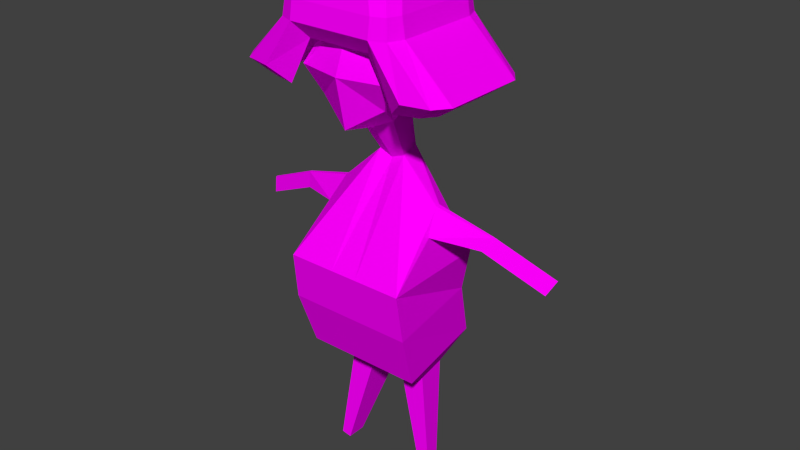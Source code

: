 # Source: siskoAdam.blend  (saved by Blender 2.77.0; exported with 4.5.12 LTS)
import bpy
from mathutils import Matrix  # noqa: F401  (used for matrix-valued properties, if any)

bpy.ops.wm.read_factory_settings(use_empty=True)
scene = bpy.context.scene
scene.name = 'Scene'

# ---- collections
col_collection_1 = bpy.data.collections.new('Collection 1'); scene.collection.children.link(col_collection_1)

# ---- images (referenced by path relative to the original .blend; pixels are not part of the script)
import os
ASSET_DIR = os.environ.get("B2B_ASSET_DIR", "")  # directory of the original .blend (textures are referenced by path, not embedded)
HERE = os.path.dirname(os.path.abspath(__file__))  # packed textures are extracted next to this script under _unpacked/

def load_image(name, relpath, width, height, colorspace="sRGB"):
    """Load a texture the original file referenced (path relative to the .blend, or extracted next to this script)."""
    p = next((c for c in (os.path.join(HERE, relpath), os.path.join(ASSET_DIR, relpath)) if relpath and os.path.exists(c)), "")
    if p:
        img = bpy.data.images.load(p, check_existing=True)
        img.name = name
    else:  # same state as the original file: an image datablock whose file is absent (Cycles renders it pink)
        img = bpy.data.images.new(name, width, height)
        img.source = "FILE"
        img.filepath = "//" + (relpath or name)
    img.colorspace_settings.name = colorspace
    return img
img_colorpalette_jpg = load_image('colorPalette.jpg', 'colorPalette.jpg', 1024, 1024, 'sRGB')
img_colorpalette_jpg_001 = load_image('colorPalette.jpg.001', 'colorPalette.jpg', 1024, 1024, 'sRGB')

# ---- materials (node trees are filled in below, after node groups)
mat_material = bpy.data.materials.new('Material')
mat_material.alpha_threshold = 0.0
mat_material.roughness = 0.5
mat_material.line_color = (0.0, 0.0, 0.0, 1.0)
mat_material_001 = bpy.data.materials.new('Material.001')
mat_material_001.alpha_threshold = 0.0
mat_material_001.roughness = 0.5
mat_material_001.line_color = (0.0, 0.0, 0.0, 1.0)

# ---- material node trees
mat_material.use_nodes = True; mat_material.node_tree.nodes.clear()
_N = mat_material.node_tree.nodes; _L = mat_material.node_tree.links
n0 = _N.new('ShaderNodeOutputMaterial'); n0.name = 'Material Output'; n0.location = (300, 300)
n1 = _N.new('ShaderNodeBsdfDiffuse'); n1.name = 'Diffuse BSDF'; n1.location = (10, 300)
n2 = _N.new('ShaderNodeTexCoord'); n2.name = 'Texture Coordinate'; n2.location = (120, 149)
n3 = _N.new('ShaderNodeTexImage'); n3.name = 'Image Texture'; n3.location = (367, 136)
n3.width = 140
n3.image = img_colorpalette_jpg
_L.new(n1.outputs[0], n0.inputs[0])
_L.new(n2.outputs[2], n3.inputs[0])
_L.new(n3.outputs[0], n1.inputs[0])
n0.is_active_output = True
mat_material_001.use_nodes = True; mat_material_001.node_tree.nodes.clear()
_N = mat_material_001.node_tree.nodes; _L = mat_material_001.node_tree.links
n0 = _N.new('ShaderNodeOutputMaterial'); n0.name = 'Material Output'; n0.location = (300, 300)
n1 = _N.new('ShaderNodeBsdfDiffuse'); n1.name = 'Diffuse BSDF'; n1.location = (10, 300)
n2 = _N.new('ShaderNodeTexCoord'); n2.name = 'Texture Coordinate'; n2.location = (-183, 230)
n3 = _N.new('ShaderNodeTexImage'); n3.name = 'Image Texture'; n3.location = (228, 132)
n3.width = 140
n3.image = img_colorpalette_jpg_001
_L.new(n1.outputs[0], n0.inputs[0])
_L.new(n2.outputs[2], n3.inputs[0])
_L.new(n3.outputs[0], n1.inputs[0])
n0.is_active_output = True

# ---- world
world_world = bpy.data.worlds.new('World'); scene.world = world_world
world_world.color = (0.05088, 0.05088, 0.05088)
world_world.use_sun_shadow = False
world_world.sun_shadow_jitter_overblur = 0.0
world_world.cycles.sampling_method = 'NONE'
world_world.cycles.sample_map_resolution = 256

# ---- meshes
me_cube = bpy.data.meshes.new('Cube')
me_cube.from_pydata([(0.4031, -0.2835, 1.402), (0.1961, 0.2057, 0.9994), (0.2995, 0.3348, 1.702), (0.2995, 0.4192, 1.162), (0.2995, -0.1192, 1.6), (0.1457, -0.067, 1.05), (0.4031, 0.1197, 1.806), (0.4031, 0.5228, 1.402), (0.541, 0.1197, 1.402), (0.08946, -0.1995, 0.6519), (0.1204, -0.01468, 0.6272), (0.5155, -0.3861, -0.2331), (0.5437, 0.5876, -0.2331), (0.3684, -0.5709, -1.131), (0.5267, 0.3743, -1.131), (0.4669, -0.02609, 0.3061), (0.4709, 0.01246, 0.2995), (0.4756, -0.06503, 0.1084), (0.5107, 0.1571, 0.09874), (0.9543, -0.07304, 0.1659), (0.9537, -0.05648, 0.1616), (0.8904, -0.08977, 0.06733), (0.9008, 0.005669, 0.05306), (1.483, -0.1717, -0.07163), (1.482, -0.1552, -0.0759), (1.419, -0.1885, -0.1702), (1.429, -0.09303, -0.1844), (0.319, -0.2646, -1.327), (0.3761, 0.04894, -1.317), (0.1538, -0.3731, -1.355), (0.1538, 0.04894, -1.355), (0.4806, -0.02337, -2.272), (0.5039, 0.1044, -2.268), (0.4132, -0.06759, -2.284), (0.4132, 0.1044, -2.284), (0.4054, -0.4348, -0.6466), (0.5614, 0.5325, -0.6466), (-0.4031, -0.2835, 1.402), (-0.1961, 0.2057, 0.9994), (9.128e-08, -0.2228, 1.704), (9.128e-08, -0.1613, 0.9994), (-0.2995, 0.3348, 1.702), (-0.2995, 0.4192, 1.162), (-0.2995, -0.1192, 1.6), (-0.1457, -0.067, 1.05), (9.128e-08, 0.5228, 0.9696), (9.128e-08, 0.4509, 1.806), (-0.4031, 0.1197, 1.806), (-0.4031, 0.5228, 1.402), (9.128e-08, 0.6113, 1.402), (-0.541, 0.1197, 1.402), (9.128e-08, -0.2835, 1.402), (9.128e-08, 0.2057, 0.8988), (9.128e-08, 0.1197, 2.012), (-0.08946, -0.1995, 0.6519), (-0.1204, -0.01468, 0.6272), (1.005e-07, -0.2634, 0.6272), (9.696e-08, -0.01468, 0.5778), (-0.5155, -0.3861, -0.2331), (-0.5437, 0.5876, -0.2331), (1.074e-07, -0.7545, -0.2331), (8.843e-08, 0.5876, -0.2331), (-0.3684, -0.5709, -1.131), (-0.5267, 0.3743, -1.131), (1.009e-07, -0.8979, -1.131), (8.285e-08, 0.3743, -1.131), (-0.4669, -0.02609, 0.3061), (-0.4709, 0.01246, 0.2995), (-0.4756, -0.06503, 0.1084), (-0.5107, 0.1571, 0.09874), (-0.9543, -0.07304, 0.1659), (-0.9537, -0.05648, 0.1616), (-0.8904, -0.08977, 0.06733), (-0.9008, 0.005669, 0.05306), (-1.483, -0.1717, -0.07163), (-1.482, -0.1552, -0.0759), (-1.419, -0.1885, -0.1702), (-1.429, -0.09303, -0.1844), (-0.319, -0.2646, -1.327), (-0.3761, 0.04894, -1.317), (-0.1538, -0.3731, -1.355), (-0.1538, 0.04894, -1.355), (-0.4806, -0.02337, -2.272), (-0.5039, 0.1044, -2.268), (-0.4132, -0.06759, -2.284), (-0.4132, 0.1044, -2.284), (-0.4054, -0.4348, -0.6466), (-0.5614, 0.5325, -0.6466), (8.921e-08, 0.5325, -0.6466), (1.075e-07, -0.7571, -0.6466), (-0.1204, 0.5876, -0.2331), (-0.1204, 0.3743, -1.131), (-0.1204, 0.5325, -0.6466), (0.1204, 0.3743, -1.131), (0.1204, 0.5876, -0.2331), (0.1204, 0.5325, -0.6466), (-0.2769, -0.3141, 1.631), (-0.4408, -0.1503, 1.631), (-0.3928, -0.2662, 1.631), (-0.4408, 0.4035, 1.631), (-0.2769, 0.5674, 1.631), (-0.3928, 0.5194, 1.631), (0.2769, 0.5674, 1.631), (0.4408, 0.4035, 1.631), (0.3928, 0.5194, 1.631), (0.4408, -0.1503, 1.631), (0.2769, -0.3141, 1.631), (0.3928, -0.2662, 1.631), (-0.367, -0.3966, 1.928), (-0.5233, -0.2404, 1.928), (-0.4775, -0.3509, 1.928), (-0.5233, 0.4936, 1.928), (-0.367, 0.6499, 1.928), (-0.4775, 0.6041, 1.928), (0.367, 0.6499, 1.928), (0.5233, 0.4936, 1.928), (0.4775, 0.6041, 1.928), (0.5233, -0.2404, 1.928), (0.367, -0.3966, 1.928), (0.4775, -0.3509, 1.928), (-0.2609, 0.02951, 2.17), (-0.0971, -0.1343, 2.17), (-0.2129, -0.08633, 2.17), (-0.4835, -0.193, 2.063), (-0.3196, -0.3568, 2.063), (-0.4355, -0.3089, 2.063), (-0.3566, -0.06613, 2.156), (-0.1927, -0.2299, 2.156), (-0.3086, -0.182, 2.156), (-0.438, -0.1476, 2.117), (-0.2742, -0.3114, 2.117), (-0.39, -0.2634, 2.117), (-0.0971, 0.3875, 2.17), (-0.2609, 0.2237, 2.17), (-0.2129, 0.3395, 2.17), (-0.3196, 0.6101, 2.063), (-0.4835, 0.4462, 2.063), (-0.4355, 0.5621, 2.063), (-0.1927, 0.4832, 2.156), (-0.3566, 0.3193, 2.156), (-0.3086, 0.4352, 2.156), (-0.2742, 0.5646, 2.117), (-0.438, 0.4008, 2.117), (-0.39, 0.5166, 2.117), (0.2609, 0.2237, 2.17), (0.0971, 0.3875, 2.17), (0.2129, 0.3395, 2.17), (0.4835, 0.4462, 2.063), (0.3196, 0.6101, 2.063), (0.4355, 0.5621, 2.063), (0.3566, 0.3193, 2.156), (0.1927, 0.4832, 2.156), (0.3086, 0.4352, 2.156), (0.438, 0.4008, 2.117), (0.2742, 0.5646, 2.117), (0.39, 0.5166, 2.117), (0.0971, -0.1343, 2.17), (0.2609, 0.02951, 2.17), (0.2129, -0.08633, 2.17), (0.3196, -0.3568, 2.063), (0.4835, -0.193, 2.063), (0.4355, -0.3089, 2.063), (0.3566, -0.06613, 2.156), (0.1927, -0.2299, 2.156), (0.3086, -0.182, 2.156), (0.438, -0.1476, 2.117), (0.2742, -0.3114, 2.117), (0.39, -0.2634, 2.117), (-0.3672, -0.4224, 1.766), (-0.4957, -0.3691, 1.766), (-0.549, -0.2405, 1.766), (-0.549, 0.4938, 1.766), (-0.4957, 0.6223, 1.766), (-0.3672, 0.6756, 1.766), (0.3672, 0.6756, 1.766), (0.4957, 0.6223, 1.766), (0.549, 0.4938, 1.766), (0.549, -0.2405, 1.766), (0.4957, -0.3691, 1.766), (0.3672, -0.4224, 1.766), (-0.6927, -0.2662, 1.238), (-0.4884, -0.3141, 1.238), (-0.8743, -0.3691, 1.373), (-0.7773, -0.1503, 1.238), (-0.9682, -0.2405, 1.373), (-0.6927, 0.5194, 1.238), (-0.7773, 0.4035, 1.238), (-0.8743, 0.6223, 1.373), (-0.4884, 0.5674, 1.238), (-0.6475, 0.6756, 1.373), (0.6927, 0.5194, 1.238), (0.4884, 0.5674, 1.238), (0.8743, 0.6223, 1.373), (0.7773, 0.4035, 1.238), (0.9682, 0.4938, 1.373), (0.6927, -0.2662, 1.238), (0.7773, -0.1503, 1.238), (0.8743, -0.3691, 1.373), (0.4884, -0.3141, 1.238), (0.6475, -0.4224, 1.373), (-0.6475, -0.4224, 1.373), (-0.9682, 0.4938, 1.373), (0.6475, 0.6756, 1.373), (0.9682, -0.2405, 1.373)], [], [(0, 51, 40, 5), (4, 39, 51, 0), (2, 6, 8, 7), (6, 4, 0, 8), (46, 2, 7, 49), (7, 8, 1, 3), (52, 45, 3, 1), (8, 0, 5, 1), (49, 7, 3, 45), (4, 6, 53, 39), (6, 2, 46, 53), (57, 10, 94, 61), (9, 56, 60, 11), (5, 40, 56, 9), (1, 5, 9, 10), (52, 1, 10, 57), (36, 35, 13, 14), (11, 12, 18, 17), (64, 65, 30, 29), (35, 89, 64, 13), (88, 95, 93, 65), (18, 16, 20, 22), (9, 11, 17, 15), (10, 9, 15, 16), (12, 10, 16, 18), (21, 22, 26, 25), (17, 18, 22, 21), (15, 17, 21, 19), (16, 15, 19, 20), (24, 23, 25, 26), (19, 21, 25, 23), (20, 19, 23, 24), (22, 20, 24, 26), (29, 30, 34, 33), (65, 93, 14, 28, 30), (14, 13, 27, 28), (13, 64, 29, 27), (33, 34, 32, 31), (27, 29, 33, 31), (30, 28, 32, 34), (28, 27, 31, 32), (61, 94, 95, 88), (11, 60, 89, 35), (12, 11, 35, 36), (37, 44, 40, 51), (43, 37, 51, 39), (41, 48, 50, 47), (47, 50, 37, 43), (46, 49, 48, 41), (48, 42, 38, 50), (52, 38, 42, 45), (50, 38, 44, 37), (49, 45, 42, 48), (43, 39, 53, 47), (47, 53, 46, 41), (57, 61, 90, 55), (54, 58, 60, 56), (44, 54, 56, 40), (38, 55, 54, 44), (52, 57, 55, 38), (87, 63, 62, 86), (58, 68, 69, 59), (64, 80, 81, 65), (86, 62, 64, 89), (88, 65, 91, 92), (69, 73, 71, 67), (54, 66, 68, 58), (55, 67, 66, 54), (59, 69, 67, 55), (72, 76, 77, 73), (68, 72, 73, 69), (66, 70, 72, 68), (67, 71, 70, 66), (75, 77, 76, 74), (70, 74, 76, 72), (71, 75, 74, 70), (73, 77, 75, 71), (80, 84, 85, 81), (65, 81, 79, 63, 91), (63, 79, 78, 62), (62, 78, 80, 64), (84, 82, 83, 85), (78, 82, 84, 80), (81, 85, 83, 79), (79, 83, 82, 78), (61, 88, 92, 90), (58, 86, 89, 60), (59, 87, 86, 58), (90, 92, 87, 59), (55, 90, 59), (92, 91, 63, 87), (95, 94, 12, 36), (94, 10, 12), (93, 95, 36, 14), (168, 96, 106, 179), (115, 147, 160, 117), (129, 142, 136, 123), (127, 163, 156, 121), (170, 109, 111, 171), (112, 135, 148, 114), (124, 108, 118, 159), (176, 115, 117, 177), (173, 112, 114, 174), (120, 122, 121, 156, 158, 157, 144, 146, 145, 132, 134, 133), (130, 166, 163, 127), (124, 159, 166, 130), (126, 139, 142, 129), (132, 145, 151, 138), (120, 133, 139, 126), (141, 154, 148, 135), (144, 157, 162, 150), (138, 151, 154, 141), (153, 165, 160, 147), (150, 162, 165, 153), (109, 123, 136, 111), (168, 108, 110, 169), (169, 110, 109, 170), (171, 111, 113, 172), (172, 113, 112, 173), (174, 114, 116, 175), (175, 116, 115, 176), (177, 117, 119, 178), (178, 119, 118, 179), (127, 121, 122, 128), (128, 122, 120, 126), (132, 138, 140, 134), (134, 140, 139, 133), (130, 127, 128, 131), (131, 128, 126, 129), (138, 141, 143, 140), (140, 143, 142, 139), (124, 130, 131, 125), (125, 131, 129, 123), (141, 135, 137, 143), (143, 137, 136, 142), (160, 165, 167, 161), (161, 167, 166, 159), (165, 162, 164, 167), (167, 164, 163, 166), (162, 157, 158, 164), (164, 158, 156, 163), (144, 150, 152, 146), (146, 152, 151, 145), (150, 153, 155, 152), (152, 155, 154, 151), (153, 147, 149, 155), (155, 149, 148, 154), (123, 109, 110, 125), (125, 110, 108, 124), (117, 160, 161, 119), (119, 161, 159, 118), (135, 112, 113, 137), (137, 113, 111, 136), (147, 115, 116, 149), (149, 116, 114, 148), (96, 98, 97, 99, 101, 100, 102, 104, 103, 105, 107, 106), (169, 170, 184, 182), (171, 172, 187, 201), (105, 103, 193, 196), (98, 96, 181, 180), (172, 173, 189, 187), (101, 99, 186, 185), (104, 102, 191, 190), (174, 175, 192, 202), (100, 173, 174, 102), (96, 168, 200, 181), (107, 105, 196, 195), (108, 168, 179, 118), (195, 197, 199, 198), (196, 203, 197, 195), (190, 192, 194, 193), (191, 202, 192, 190), (185, 187, 189, 188), (186, 201, 187, 185), (180, 182, 184, 183), (181, 200, 182, 180), (193, 194, 203, 196), (183, 184, 201, 186), (106, 107, 195, 198), (168, 169, 182, 200), (103, 104, 190, 193), (178, 179, 199, 197), (100, 101, 185, 188), (97, 98, 180, 183), (177, 178, 197, 203), (102, 174, 202, 191), (179, 106, 198, 199), (176, 177, 203, 194), (175, 176, 194, 192), (99, 97, 183, 186), (173, 100, 188, 189), (170, 171, 201, 184)])
me_cube.polygons.foreach_set('material_index', [0, 0, 0, 0, 0, 0, 0, 0, 0, 0, 0, 0, 0, 0, 0, 0, 0, 0, 0, 0, 0, 0, 0, 0, 0, 0, 0, 0, 0, 0, 0, 0, 0, 0, 0, 0, 0, 0, 0, 0, 0, 0, 0, 0, 0, 0, 0, 0, 0, 0, 0, 0, 0, 0, 0, 0, 0, 0, 0, 0, 0, 0, 0, 0, 0, 0, 0, 0, 0, 0, 0, 0, 0, 0, 0, 0, 0, 0, 0, 0, 0, 0, 0, 0, 0, 0, 0, 0, 0, 0, 0, 0, 0, 0, 1, 1, 1, 1, 1, 1, 1, 1, 1, 1, 1, 1, 1, 1, 1, 1, 1, 1, 1, 1, 1, 1, 1, 1, 1, 1, 1, 1, 1, 1, 1, 1, 1, 1, 1, 1, 1, 1, 1, 1, 1, 1, 1, 1, 1, 1, 1, 1, 1, 1, 1, 1, 1, 1, 1, 1, 1, 1, 1, 1, 1, 1, 1, 1, 1, 1, 1, 1, 1, 1, 1, 1, 1, 1, 1, 1, 1, 1, 1, 1, 1, 1, 1, 1, 1, 1, 1, 1, 1, 1, 1, 1, 1, 1, 1, 1, 1, 1])
_uv = me_cube.uv_layers.new(name='UVMap')
_uv.uv.foreach_set('vector', [0.6357, 0.976, 0.6356, 0.976, 0.6356, 0.9759, 0.6356, 0.9759, 0.6631, 0.1154, 0.6631, 0.1154, 0.6631, 0.1154, 0.6631, 0.1154, 0.6629, 0.1151, 0.6629, 0.1151, 0.6629, 0.1151, 0.6629, 0.1152, 0.6629, 0.1151, 0.6629, 0.1151, 0.6629, 0.1151, 0.6629, 0.1151, 0.6355, 0.9757, 0.6355, 0.9757, 0.6355, 0.9757, 0.6355, 0.9757, 0.6356, 0.9756, 0.6355, 0.9756, 0.6355, 0.9755, 0.6356, 0.9755, 0.6355, 0.9755, 0.6356, 0.9755, 0.6356, 0.9755, 0.6355, 0.9755, 0.6355, 0.9756, 0.6355, 0.9756, 0.6355, 0.9755, 0.6355, 0.9755, 0.6355, 0.9757, 0.6355, 0.9757, 0.6355, 0.9757, 0.6355, 0.9756, 0.6629, 0.1151, 0.6629, 0.1151, 0.6629, 0.115, 0.6629, 0.115, 0.663, 0.1152, 0.663, 0.1151, 0.663, 0.1151, 0.663, 0.1152, 0.4693, 0.02178, 0.4695, 0.02177, 0.4688, 0.0248, 0.4687, 0.02466, 0.521, 0.2039, 0.5208, 0.2038, 0.5205, 0.2007, 0.5212, 0.2006, 0.6359, 0.9755, 0.6359, 0.9755, 0.6359, 0.9756, 0.6359, 0.9756, 0.6358, 0.9755, 0.6359, 0.9755, 0.6359, 0.9756, 0.6358, 0.9756, 0.6355, 0.9755, 0.6355, 0.9755, 0.6355, 0.9755, 0.6355, 0.9755, 0.5199, 0.2, 0.5186, 0.1997, 0.5187, 0.198, 0.5195, 0.1982, 0.5186, 0.2012, 0.5198, 0.2014, 0.5193, 0.2025, 0.519, 0.2024, 0.8219, 0.01967, 0.823, 0.01967, 0.8228, 0.02045, 0.8221, 0.02045, 0.5209, 0.1992, 0.5203, 0.1993, 0.5202, 0.1977, 0.5206, 0.1977, 0.4684, 0.02591, 0.4686, 0.02605, 0.4682, 0.02732, 0.4681, 0.02722, 0.5259, 0.1965, 0.526, 0.1958, 0.5268, 0.197, 0.5266, 0.1973, 0.5187, 0.204, 0.5186, 0.2012, 0.519, 0.2024, 0.519, 0.2031, 0.5189, 0.204, 0.5187, 0.204, 0.519, 0.2031, 0.519, 0.2031, 0.5256, 0.1978, 0.5258, 0.1943, 0.526, 0.1958, 0.5259, 0.1965, 0.524, 0.1922, 0.5242, 0.1922, 0.5241, 0.1941, 0.524, 0.1941, 0.524, 0.1904, 0.5242, 0.1904, 0.5242, 0.1922, 0.524, 0.1922, 0.5246, 0.1941, 0.5242, 0.1938, 0.5244, 0.1921, 0.5246, 0.192, 0.526, 0.1958, 0.526, 0.1957, 0.5268, 0.197, 0.5268, 0.197, 0.5232, 0.194, 0.5232, 0.1941, 0.5232, 0.1937, 0.5234, 0.1937, 0.5246, 0.192, 0.5244, 0.1921, 0.5242, 0.1901, 0.5244, 0.19, 0.5268, 0.197, 0.5268, 0.197, 0.5275, 0.1984, 0.5275, 0.1984, 0.5266, 0.1973, 0.5268, 0.197, 0.5275, 0.1984, 0.5273, 0.1987, 0.8221, 0.02045, 0.8228, 0.02045, 0.8228, 0.0237, 0.8225, 0.0237, 0.821, 0.02944, 0.8211, 0.02953, 0.8214, 0.02985, 0.8214, 0.03048, 0.8211, 0.03028, 0.8161, 0.02783, 0.8153, 0.02762, 0.8154, 0.02707, 0.816, 0.02723, 0.8171, 0.02733, 0.8167, 0.02738, 0.8169, 0.02659, 0.8172, 0.02663, 0.8199, 0.0237, 0.8199, 0.0231, 0.8201, 0.0231, 0.82, 0.02355, 0.8172, 0.02663, 0.8169, 0.02659, 0.8171, 0.02347, 0.8173, 0.02349, 0.8211, 0.03028, 0.8214, 0.03048, 0.821, 0.03366, 0.8208, 0.03358, 0.816, 0.02723, 0.8154, 0.02707, 0.816, 0.02403, 0.8162, 0.0241, 0.4687, 0.02466, 0.4688, 0.0248, 0.4686, 0.02605, 0.4684, 0.02591, 0.5212, 0.2006, 0.5205, 0.2007, 0.5203, 0.1993, 0.5209, 0.1992, 0.5198, 0.2014, 0.5186, 0.2012, 0.5186, 0.1997, 0.5199, 0.2, 0.6356, 0.976, 0.6356, 0.9759, 0.6356, 0.9759, 0.6356, 0.976, 0.663, 0.1154, 0.663, 0.1154, 0.6631, 0.1154, 0.6631, 0.1154, 0.6633, 0.1148, 0.6633, 0.1148, 0.6633, 0.1149, 0.6633, 0.1148, 0.6633, 0.1148, 0.6633, 0.1149, 0.6633, 0.1149, 0.6633, 0.1148, 0.6355, 0.9757, 0.6355, 0.9757, 0.6356, 0.9756, 0.6356, 0.9757, 0.6358, 0.9755, 0.6358, 0.9755, 0.6357, 0.9755, 0.6357, 0.9754, 0.6357, 0.9756, 0.6357, 0.9755, 0.6358, 0.9755, 0.6358, 0.9756, 0.6357, 0.9754, 0.6357, 0.9755, 0.6357, 0.9755, 0.6357, 0.9754, 0.6355, 0.9757, 0.6355, 0.9756, 0.6355, 0.9756, 0.6356, 0.9756, 0.6633, 0.1148, 0.6633, 0.1148, 0.6633, 0.1147, 0.6633, 0.1148, 0.6633, 0.1148, 0.6633, 0.1147, 0.6633, 0.1148, 0.6633, 0.1148, 0.4693, 0.02178, 0.4687, 0.02466, 0.4685, 0.02452, 0.4692, 0.02149, 0.5207, 0.204, 0.5199, 0.2012, 0.5205, 0.2007, 0.5208, 0.2038, 0.6356, 0.9759, 0.6356, 0.9759, 0.6356, 0.9759, 0.6356, 0.9759, 0.6355, 0.976, 0.6355, 0.976, 0.6355, 0.976, 0.6355, 0.9761, 0.6357, 0.9756, 0.6357, 0.9756, 0.6357, 0.9756, 0.6357, 0.9755, 0.5212, 0.1998, 0.5215, 0.198, 0.5223, 0.1977, 0.5224, 0.1994, 0.5224, 0.2009, 0.5222, 0.2022, 0.5219, 0.2022, 0.5213, 0.2013, 0.824, 0.01943, 0.8238, 0.02031, 0.8231, 0.02031, 0.823, 0.01943, 0.5224, 0.1994, 0.5223, 0.1977, 0.5226, 0.1976, 0.5229, 0.1993, 0.4684, 0.02591, 0.4681, 0.02722, 0.468, 0.02713, 0.4683, 0.02577, 0.5246, 0.1954, 0.5238, 0.1947, 0.5238, 0.1942, 0.5248, 0.1947, 0.5225, 0.204, 0.5222, 0.2029, 0.5222, 0.2022, 0.5224, 0.2009, 0.5223, 0.204, 0.5221, 0.2029, 0.5222, 0.2029, 0.5225, 0.204, 0.5243, 0.1966, 0.5246, 0.1954, 0.5248, 0.1947, 0.5255, 0.1941, 0.5239, 0.1922, 0.5238, 0.1941, 0.5237, 0.194, 0.5237, 0.1922, 0.524, 0.1904, 0.5239, 0.1922, 0.5237, 0.1922, 0.5237, 0.1904, 0.5249, 0.1899, 0.5249, 0.192, 0.5248, 0.1919, 0.5246, 0.1901, 0.5248, 0.1947, 0.5238, 0.1942, 0.5238, 0.1942, 0.5248, 0.1946, 0.5231, 0.1937, 0.5232, 0.194, 0.523, 0.1941, 0.523, 0.1937, 0.5249, 0.192, 0.5248, 0.1941, 0.5246, 0.1939, 0.5248, 0.1919, 0.5238, 0.1942, 0.5229, 0.1941, 0.5229, 0.1941, 0.5238, 0.1942, 0.5238, 0.1947, 0.5229, 0.1946, 0.5229, 0.1941, 0.5238, 0.1942, 0.8238, 0.02031, 0.8233, 0.0237, 0.823, 0.0237, 0.8231, 0.02031, 0.821, 0.02944, 0.8206, 0.02983, 0.8203, 0.0294, 0.8205, 0.02902, 0.8208, 0.02934, 0.818, 0.02764, 0.8181, 0.02694, 0.8187, 0.02673, 0.8189, 0.02737, 0.8218, 0.01997, 0.8219, 0.02067, 0.8216, 0.02067, 0.8215, 0.01988, 0.8201, 0.0231, 0.8202, 0.02325, 0.8202, 0.0237, 0.8201, 0.0237, 0.8219, 0.02067, 0.8216, 0.0237, 0.8215, 0.0237, 0.8216, 0.02067, 0.8206, 0.02983, 0.8195, 0.03239, 0.8194, 0.03221, 0.8203, 0.0294, 0.8181, 0.02694, 0.8178, 0.02367, 0.818, 0.02358, 0.8187, 0.02673, 0.4687, 0.02466, 0.4684, 0.02591, 0.4683, 0.02577, 0.4685, 0.02452, 0.5199, 0.2012, 0.5199, 0.1997, 0.5203, 0.1993, 0.5205, 0.2007, 0.5213, 0.2013, 0.5212, 0.1998, 0.5224, 0.1994, 0.5224, 0.2009, 0.5248, 0.1971, 0.5245, 0.1983, 0.524, 0.1978, 0.5243, 0.1966, 0.5255, 0.1941, 0.5248, 0.1971, 0.5243, 0.1966, 0.5245, 0.1983, 0.5243, 0.1997, 0.524, 0.1994, 0.524, 0.1978, 0.5248, 0.1986, 0.5251, 0.1974, 0.5256, 0.1978, 0.5254, 0.1991, 0.5251, 0.1974, 0.5258, 0.1943, 0.5256, 0.1978, 0.5245, 0.1999, 0.5248, 0.1986, 0.5254, 0.1991, 0.5249, 0.2002, 0.5255, 0.2466, 0.5249, 0.2461, 0.5249, 0.2433, 0.5255, 0.2429, 0.5289, 0.2477, 0.5297, 0.2479, 0.5297, 0.2511, 0.5289, 0.2514, 0.53, 0.2434, 0.53, 0.2462, 0.5297, 0.2464, 0.5297, 0.2432, 0.5252, 0.241, 0.5252, 0.239, 0.5256, 0.2395, 0.5256, 0.2405, 0.5281, 0.2429, 0.5289, 0.243, 0.5289, 0.2466, 0.5281, 0.2466, 0.5223, 0.2477, 0.5215, 0.2475, 0.5215, 0.2443, 0.5223, 0.2441, 0.5271, 0.2464, 0.5264, 0.2466, 0.5264, 0.2429, 0.5271, 0.2431, 0.5281, 0.2478, 0.5289, 0.2477, 0.5289, 0.2514, 0.5281, 0.2514, 0.5232, 0.2477, 0.5223, 0.2477, 0.5223, 0.2441, 0.5232, 0.244, 0.5262, 0.2413, 0.5258, 0.2411, 0.5256, 0.2405, 0.5256, 0.2395, 0.5258, 0.2389, 0.5262, 0.2387, 0.5269, 0.2387, 0.5274, 0.2389, 0.5276, 0.2395, 0.5276, 0.2405, 0.5274, 0.2411, 0.5269, 0.2413, 0.5249, 0.2414, 0.5249, 0.2386, 0.5252, 0.239, 0.5252, 0.241, 0.5271, 0.2464, 0.5271, 0.2431, 0.5275, 0.2433, 0.5275, 0.2461, 0.5258, 0.2418, 0.5273, 0.2418, 0.5276, 0.2422, 0.5255, 0.2422, 0.5276, 0.2405, 0.5276, 0.2395, 0.5279, 0.239, 0.5279, 0.241, 0.5262, 0.2413, 0.5269, 0.2413, 0.5273, 0.2418, 0.5258, 0.2418, 0.5212, 0.2473, 0.5212, 0.2445, 0.5215, 0.2443, 0.5215, 0.2475, 0.5269, 0.2387, 0.5262, 0.2387, 0.5258, 0.2382, 0.5273, 0.2382, 0.5279, 0.241, 0.5279, 0.239, 0.5282, 0.2386, 0.5282, 0.2414, 0.53, 0.2482, 0.53, 0.2509, 0.5297, 0.2511, 0.5297, 0.2479, 0.5273, 0.2382, 0.5258, 0.2382, 0.5255, 0.2378, 0.5276, 0.2378, 0.5289, 0.243, 0.5297, 0.2432, 0.5297, 0.2464, 0.5289, 0.2466, 0.5255, 0.2466, 0.5264, 0.2466, 0.5264, 0.2472, 0.5256, 0.2473, 0.5281, 0.2422, 0.529, 0.2424, 0.5289, 0.243, 0.5281, 0.2429, 0.5281, 0.2466, 0.5289, 0.2466, 0.529, 0.2471, 0.5281, 0.2472, 0.5231, 0.2483, 0.5222, 0.2483, 0.5223, 0.2477, 0.5232, 0.2477, 0.5232, 0.244, 0.5223, 0.2441, 0.5222, 0.2435, 0.5231, 0.2433, 0.5281, 0.2472, 0.529, 0.2472, 0.5289, 0.2477, 0.5281, 0.2478, 0.5281, 0.2514, 0.5289, 0.2514, 0.529, 0.252, 0.5281, 0.2521, 0.5256, 0.2422, 0.5264, 0.2423, 0.5264, 0.2429, 0.5255, 0.2429, 0.5252, 0.241, 0.5256, 0.2405, 0.5258, 0.2411, 0.5254, 0.2416, 0.5254, 0.2416, 0.5258, 0.2411, 0.5262, 0.2413, 0.5258, 0.2418, 0.5276, 0.2405, 0.5279, 0.241, 0.5277, 0.2416, 0.5274, 0.2411, 0.5274, 0.2411, 0.5277, 0.2416, 0.5273, 0.2418, 0.5269, 0.2413, 0.5249, 0.2414, 0.5252, 0.241, 0.5254, 0.2416, 0.5251, 0.242, 0.5251, 0.242, 0.5254, 0.2416, 0.5258, 0.2418, 0.5255, 0.2422, 0.5279, 0.241, 0.5282, 0.2414, 0.528, 0.242, 0.5277, 0.2416, 0.5277, 0.2416, 0.528, 0.242, 0.5276, 0.2422, 0.5273, 0.2418, 0.5271, 0.2464, 0.5275, 0.2461, 0.5275, 0.2467, 0.5272, 0.247, 0.5298, 0.2426, 0.5301, 0.2428, 0.53, 0.2434, 0.5297, 0.2432, 0.5212, 0.2473, 0.5215, 0.2475, 0.5215, 0.2481, 0.5212, 0.2478, 0.5301, 0.2467, 0.5298, 0.2469, 0.5297, 0.2464, 0.53, 0.2462, 0.5297, 0.2511, 0.53, 0.2509, 0.5301, 0.2516, 0.5298, 0.2518, 0.5272, 0.2425, 0.5275, 0.2428, 0.5275, 0.2433, 0.5271, 0.2431, 0.5255, 0.2378, 0.5258, 0.2382, 0.5254, 0.2384, 0.5251, 0.238, 0.5251, 0.238, 0.5254, 0.2384, 0.5252, 0.239, 0.5249, 0.2386, 0.5258, 0.2382, 0.5262, 0.2387, 0.5258, 0.2389, 0.5254, 0.2384, 0.5254, 0.2384, 0.5258, 0.2389, 0.5256, 0.2395, 0.5252, 0.239, 0.5269, 0.2387, 0.5273, 0.2382, 0.5277, 0.2384, 0.5274, 0.2389, 0.5274, 0.2389, 0.5277, 0.2384, 0.5279, 0.239, 0.5276, 0.2395, 0.5273, 0.2382, 0.5276, 0.2378, 0.528, 0.238, 0.5277, 0.2384, 0.5277, 0.2384, 0.528, 0.238, 0.5282, 0.2386, 0.5279, 0.239, 0.53, 0.2482, 0.5297, 0.2479, 0.5298, 0.2474, 0.5301, 0.2476, 0.5212, 0.2439, 0.5215, 0.2437, 0.5215, 0.2443, 0.5212, 0.2445, 0.5297, 0.2432, 0.5289, 0.243, 0.529, 0.2424, 0.5298, 0.2426, 0.5272, 0.247, 0.5264, 0.2472, 0.5264, 0.2466, 0.5271, 0.2464, 0.5289, 0.2514, 0.5297, 0.2511, 0.5298, 0.2518, 0.529, 0.252, 0.5264, 0.2423, 0.5272, 0.2425, 0.5271, 0.2431, 0.5264, 0.2429, 0.5215, 0.2475, 0.5223, 0.2477, 0.5222, 0.2483, 0.5215, 0.2481, 0.5298, 0.2469, 0.529, 0.2471, 0.5289, 0.2466, 0.5297, 0.2464, 0.5297, 0.2479, 0.5289, 0.2477, 0.529, 0.2472, 0.5298, 0.2474, 0.5215, 0.2437, 0.5222, 0.2435, 0.5223, 0.2441, 0.5215, 0.2443, 0.5212, 0.2394, 0.5213, 0.2388, 0.5217, 0.2385, 0.5238, 0.2383, 0.5243, 0.2385, 0.5245, 0.2391, 0.5246, 0.2419, 0.5245, 0.2425, 0.5241, 0.2428, 0.522, 0.243, 0.5215, 0.2428, 0.5213, 0.2422, 0.5281, 0.2422, 0.5281, 0.2429, 0.5281, 0.2429, 0.5281, 0.2422, 0.5281, 0.2466, 0.5281, 0.2472, 0.5281, 0.2472, 0.5281, 0.2466, 0.522, 0.243, 0.5241, 0.2428, 0.5241, 0.2428, 0.522, 0.243, 0.5213, 0.2388, 0.5212, 0.2394, 0.5212, 0.2394, 0.5213, 0.2388, 0.5231, 0.2483, 0.5232, 0.2477, 0.5232, 0.2477, 0.5231, 0.2483, 0.5243, 0.2385, 0.5238, 0.2383, 0.5238, 0.2383, 0.5243, 0.2385, 0.5245, 0.2425, 0.5246, 0.2419, 0.5246, 0.2419, 0.5245, 0.2425, 0.5232, 0.244, 0.5231, 0.2433, 0.5231, 0.2433, 0.5232, 0.244, 0.5237, 0.2471, 0.5232, 0.2477, 0.5232, 0.244, 0.5237, 0.2443, 0.5249, 0.2461, 0.5255, 0.2466, 0.5255, 0.2466, 0.5249, 0.2461, 0.5215, 0.2428, 0.522, 0.243, 0.522, 0.243, 0.5215, 0.2428, 0.5264, 0.2466, 0.5255, 0.2466, 0.5255, 0.2429, 0.5264, 0.2429, 0.5249, 0.2427, 0.5256, 0.2422, 0.5255, 0.2429, 0.5249, 0.2433, 0.5275, 0.2511, 0.5281, 0.2514, 0.5281, 0.2521, 0.5276, 0.2518, 0.5245, 0.2425, 0.5249, 0.243, 0.5244, 0.2433, 0.5241, 0.2428, 0.5237, 0.2443, 0.5232, 0.244, 0.5231, 0.2433, 0.5237, 0.2437, 0.5243, 0.2385, 0.5247, 0.238, 0.5249, 0.2386, 0.5245, 0.2391, 0.5238, 0.2383, 0.5242, 0.2378, 0.5247, 0.238, 0.5243, 0.2385, 0.5276, 0.2426, 0.5281, 0.2422, 0.5281, 0.2429, 0.5275, 0.2432, 0.5249, 0.2461, 0.5255, 0.2466, 0.5256, 0.2473, 0.5249, 0.2467, 0.5275, 0.2484, 0.5281, 0.2478, 0.5281, 0.2514, 0.5275, 0.2511, 0.5275, 0.2432, 0.5281, 0.2429, 0.5281, 0.2466, 0.5275, 0.246, 0.5213, 0.2422, 0.5215, 0.2428, 0.5215, 0.2428, 0.5213, 0.2422, 0.5255, 0.2466, 0.5256, 0.2473, 0.5256, 0.2473, 0.5255, 0.2466, 0.5241, 0.2428, 0.5245, 0.2425, 0.5245, 0.2425, 0.5241, 0.2428, 0.5256, 0.2422, 0.5255, 0.2429, 0.5255, 0.2429, 0.5256, 0.2422, 0.5245, 0.2391, 0.5243, 0.2385, 0.5243, 0.2385, 0.5245, 0.2391, 0.5217, 0.2385, 0.5213, 0.2388, 0.5213, 0.2388, 0.5217, 0.2385, 0.5281, 0.2514, 0.5281, 0.2521, 0.5281, 0.2521, 0.5281, 0.2514, 0.5237, 0.2443, 0.5232, 0.244, 0.5232, 0.244, 0.5237, 0.2443, 0.5255, 0.2429, 0.5249, 0.2433, 0.5249, 0.2433, 0.5255, 0.2429, 0.5281, 0.2478, 0.5281, 0.2514, 0.5281, 0.2514, 0.5281, 0.2478, 0.5281, 0.2472, 0.5281, 0.2478, 0.5281, 0.2478, 0.5281, 0.2472, 0.5238, 0.2383, 0.5217, 0.2385, 0.5217, 0.2385, 0.5238, 0.2383, 0.5232, 0.2477, 0.5237, 0.2471, 0.5237, 0.2471, 0.5232, 0.2477, 0.5281, 0.2429, 0.5281, 0.2466, 0.5281, 0.2466, 0.5281, 0.2429])
me_cube.materials.append(mat_material)
me_cube.materials.append(mat_material_001)
me_cube.use_remesh_preserve_volume = False
me_cube.use_remesh_preserve_attributes = False
me_cube.use_mirror_vertex_groups = False
me_cube.update()
arm_armature_001 = bpy.data.armatures.new('Armature.001')  # bones are not reproduced

# ---- objects
ob_armature = bpy.data.objects.new('Armature', arm_armature_001)
ob_siskoadam = bpy.data.objects.new('siskoAdam', me_cube)

# ---- transforms, parenting, visibility, modifiers, constraints
ob_armature.location = (0.0, 0.0, 0.2786)
ob_armature.scale = (0.663, 0.663, 0.663)
ob_armature.show_in_front = True
ob_armature.lineart.crease_threshold = 0.0
ob_siskoadam.parent = ob_armature
ob_siskoadam.matrix_parent_inverse = Matrix(((1.508, 0.0, 0.0, 0.0), (0.0, 1.508, 0.0, 0.0), (0.0, 0.0, 1.508, -0.4203), (0.0, 0.0, 0.0, 1.0)))
ob_siskoadam.location = (7.05e-08, 0.0528, 1.02)
ob_siskoadam.rotation_euler = (0.0, -0.0, 3.142)
ob_siskoadam.scale = (0.417, 0.417, 0.417)
ob_siskoadam.lock_rotations_4d = False
ob_siskoadam.empty_display_type = 'ARROWS'
ob_siskoadam.lineart.crease_threshold = 0.0
_vg = ob_siskoadam.vertex_groups.new(name='Torso')
for _i, _w in zip([11, 12, 13, 14, 17, 18, 27, 29, 30, 35, 36, 58, 59, 60, 61, 62, 63, 64, 65, 68, 69, 78, 80, 81, 86, 87, 88, 89, 90, 91, 92, 93, 94, 95], [0.7512, 0.4633, 0.5914, 0.03864, 0.06794, 0.08897, 0.1261, 0.1799, 0.0629, 0.8784, 0.7201, 0.7525, 0.4652, 0.8549, 0.5022, 0.5966, 0.07161, 0.6313, 0.7032, 0.07251, 0.09252, 0.1323, 0.1863, 0.07396, 0.8796, 0.7244, 0.8442, 0.8934, 0.494, 0.5588, 0.8185, 0.5513, 0.4936, 0.8176]): _vg.add([_i], _w, 'REPLACE')
_vg = ob_siskoadam.vertex_groups.new(name='Chest')
for _i, _w in zip([12, 18, 36, 59, 61, 69, 87, 88, 90, 92, 94, 95], [0.3249, 0.04902, 0.08668, 0.3255, 0.442, 0.0511, 0.08695, 0.0666, 0.4162, 0.07097, 0.4161, 0.07091]): _vg.add([_i], _w, 'REPLACE')
_vg = ob_siskoadam.vertex_groups.new(name='Arm.R')
for _i, _w in zip([55, 58, 59, 60, 66, 67, 68, 69, 70, 71, 72, 73, 86, 87, 90, 92], [0.03194, 0.2337, 0.2424, 0.0377, 0.9431, 0.9464, 0.8965, 0.8442, 0.9874, 0.9883, 0.9946, 0.9984, 0.03724, 0.05696, 0.05369, 0.01222]): _vg.add([_i], _w, 'REPLACE')
_vg = ob_siskoadam.vertex_groups.new(name='Hand.R')
for _i, _w in zip([74, 75, 76, 77], [0.985, 0.9823, 0.9804, 0.9888]): _vg.add([_i], _w, 'REPLACE')
_vg = ob_siskoadam.vertex_groups.new(name='Neck')
for _i, _w in zip([1, 3, 9, 10, 15, 16, 38, 40, 42, 45, 52, 54, 55, 56, 57, 60, 66, 67], [0.03143, 0.02366, 0.9646, 0.9507, 0.04506, 0.03875, 0.03142, 0.02592, 0.02365, 0.01799, 0.124, 0.9646, 0.9505, 0.9616, 0.9984, 0.01976, 0.03842, 0.03166]): _vg.add([_i], _w, 'REPLACE')
_vg = ob_siskoadam.vertex_groups.new(name='Head')
for _i, _w in zip([0, 1, 2, 3, 4, 5, 6, 7, 8, 9, 10, 15, 16, 37, 38, 39, 40, 41, 42, 43, 44, 45, 46, 47, 48, 49, 50, 51, 52, 53, 54, 56, 96, 97, 98, 99, 100, 101, 102, 103, 104, 105, 106, 107, 108, 109, 110, 111, 112, 113, 114, 115, 116, 117, 118, 119, 120, 121, 122, 123, 124, 125, 126, 127, 128, 129, 130, 131, 132, 133, 134, 135, 136, 137, 138, 139, 140, 141, 142, 143, 144, 145, 146, 147, 148, 149, 150, 151, 152, 153, 154, 155, 156, 157, 158, 159, 160, 161, 162, 163, 164, 165, 166, 167, 168, 169, 170, 171, 172, 173, 174, 175, 176, 177, 178, 179, 180, 181, 182, 183, 184, 185, 186, 187, 188, 189, 190, 191, 192, 193, 194, 195, 196, 197, 198, 199, 200, 201, 202, 203], [1.0, 1.0, 1.0, 1.0, 1.0, 1.0, 1.0, 1.0, 1.0, 0.06856, 0.04898, 0.04059, 0.03734, 1.0, 1.0, 1.0, 1.0, 1.0, 1.0, 1.0, 1.0, 1.0, 1.0, 1.0, 1.0, 1.0, 1.0, 1.0, 0.973, 1.0, 0.04997, 0.01032, 1.0, 1.0, 1.0, 1.0, 1.0, 1.0, 1.0, 1.0, 1.0, 1.0, 1.0, 1.0, 1.0, 1.0, 1.0, 1.0, 1.0, 1.0, 1.0, 1.0, 1.0, 1.0, 1.0, 1.0, 1.0, 1.0, 1.0, 1.0, 1.0, 1.0, 1.0, 1.0, 1.0, 1.0, 1.0, 1.0, 1.0, 1.0, 1.0, 1.0, 1.0, 1.0, 1.0, 1.0, 1.0, 1.0, 1.0, 1.0, 1.0, 1.0, 1.0, 1.0, 1.0, 1.0, 1.0, 1.0, 1.0, 1.0, 1.0, 1.0, 1.0, 1.0, 1.0, 1.0, 1.0, 1.0, 1.0, 1.0, 1.0, 1.0, 1.0, 1.0, 1.0, 1.0, 1.0, 1.0, 1.0, 1.0, 1.0, 1.0, 1.0, 1.0, 1.0, 1.0, 1.0, 1.0, 1.0, 1.0, 1.0, 1.0, 1.0, 1.0, 1.0, 1.0, 1.0, 1.0, 1.0, 1.0, 1.0, 1.0, 1.0, 1.0, 1.0, 1.0, 1.0, 1.0, 1.0, 1.0]): _vg.add([_i], _w, 'REPLACE')
_vg = ob_siskoadam.vertex_groups.new(name='Arm.L')
for _i, _w in zip([10, 11, 12, 15, 16, 17, 18, 19, 20, 21, 22, 35, 36, 60, 94, 95], [0.03157, 0.2352, 0.2442, 0.9396, 0.9426, 0.9024, 0.8485, 0.9869, 0.9879, 0.9948, 0.9989, 0.03776, 0.05726, 0.03827, 0.05407, 0.01228]): _vg.add([_i], _w, 'REPLACE')
_vg = ob_siskoadam.vertex_groups.new(name='Hand.L')
for _i, _w in zip([23, 24, 25, 26], [0.9875, 0.9851, 0.9831, 0.9916]): _vg.add([_i], _w, 'REPLACE')
_vg = ob_siskoadam.vertex_groups.new(name='UpperLeg.R')
for _i, _w in zip([13, 29, 62, 63, 64, 65, 78, 79, 80, 81, 86, 87, 88, 89, 91, 92, 93, 95], [0.03073, 0.0164, 0.3503, 0.9156, 0.1771, 0.1428, 0.821, 0.9979, 0.7593, 0.8928, 0.06059, 0.1363, 0.02298, 0.01979, 0.3195, 0.04728, 0.1102, 0.01805]): _vg.add([_i], _w, 'REPLACE')
_vg = ob_siskoadam.vertex_groups.new(name='LowerLeg.R')
for _i, _w in zip([78, 82, 83, 84, 85], [0.008732, 0.9896, 0.9977, 0.9764, 0.9972]): _vg.add([_i], _w, 'REPLACE')
_vg = ob_siskoadam.vertex_groups.new(name='UpperLeg.L')
for _i, _w in zip([13, 14, 27, 28, 29, 30, 35, 36, 62, 64, 65, 80, 88, 89, 91, 92, 93, 95], [0.3572, 0.9479, 0.8293, 0.9962, 0.7685, 0.909, 0.06198, 0.1412, 0.03338, 0.1801, 0.1478, 0.01982, 0.02576, 0.02116, 0.114, 0.02024, 0.3307, 0.05053]): _vg.add([_i], _w, 'REPLACE')
_vg = ob_siskoadam.vertex_groups.new(name='LowerLeg.L')
for _i, _w in zip([27, 31, 32, 33, 34], [0.007023, 0.9901, 0.9964, 0.9782, 0.9981]): _vg.add([_i], _w, 'REPLACE')
_vg = ob_siskoadam.vertex_groups.new(name='Floor')
_m = ob_siskoadam.modifiers.new('Armature', 'ARMATURE')
_m.object = ob_armature

# ---- collection membership
col_collection_1.objects.link(ob_armature)
col_collection_1.objects.link(ob_siskoadam)

# ---- scene / render settings (as saved in the file)
scene.frame_start = 1; scene.frame_end = 250; scene.frame_set(0)
scene.render.engine = 'CYCLES'
scene.render.resolution_percentage = 50
scene.render.dither_intensity = 0.0
scene.cycles.use_denoising = False
scene.cycles.samples = 10
scene.cycles.sampling_pattern = 'TABULATED_SOBOL'
scene.cycles.light_sampling_threshold = 0.0
scene.cycles.use_adaptive_sampling = False
scene.cycles.use_light_tree = False
scene.cycles.blur_glossy = 0.0
scene.cycles.pixel_filter_type = 'GAUSSIAN'
scene.cycles.sample_clamp_indirect = 0.0
scene.view_settings.view_transform = 'Standard'
bpy.context.view_layer.update()

# ---- added for rendering (the .blend has no active camera and no usable light): camera, sun
cam_auto = bpy.data.cameras.new('AutoCamera')
cam_auto.lens = 50.0
cam_auto.sensor_width = 36.0
cam_auto.clip_end = 1000.0
ob_auto_camera = bpy.data.objects.new('AutoCamera', cam_auto)
scene.collection.objects.link(ob_auto_camera)
ob_auto_camera.location = (2.15715, -2.4898, 2.72027)
ob_auto_camera.rotation_euler = (1.09748, -7.21219e-08, 0.694738)
scene.camera = ob_auto_camera
light_auto_sun = bpy.data.lights.new('AutoSun', 'SUN')
light_auto_sun.energy = 3.0
light_auto_sun.angle = 0.0523599
ob_auto_sun = bpy.data.objects.new('AutoSun', light_auto_sun)
scene.collection.objects.link(ob_auto_sun)
ob_auto_sun.rotation_euler = (0.872665, 0.174533, 0.523599)
bpy.context.view_layer.update()

